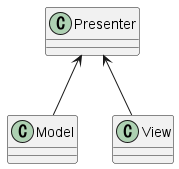

The diagram above was rendered by PlantUML. Its source (embedded in the PNG):
@startuml
'https://plantuml.com/class-diagram

class Presenter{
}
class Model{
}
class View{
}

View--u>Presenter
Model--u>Presenter

@enduml